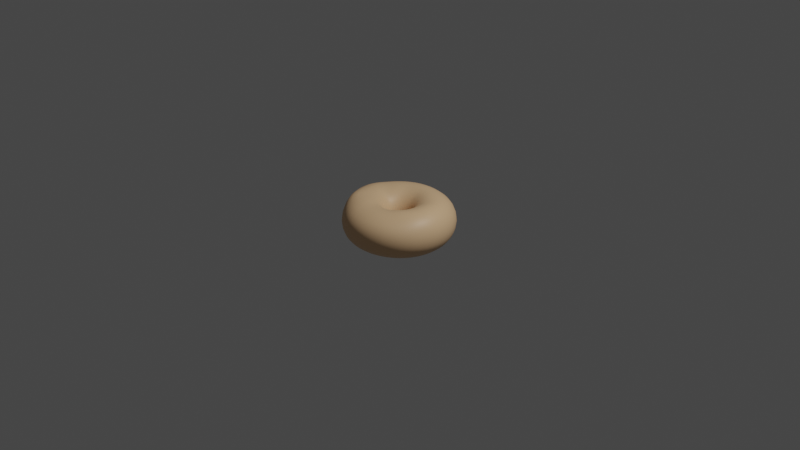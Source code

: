 # Source: plain_donut3.blend  (saved by Blender 3.2.14; exported with 4.5.12 LTS)
import bpy
from mathutils import Matrix  # noqa: F401  (used for matrix-valued properties, if any)

bpy.ops.wm.read_factory_settings(use_empty=True)
scene = bpy.context.scene
scene.name = 'Scene'

# ---- collections
col_collection = bpy.data.collections.new('Collection'); scene.collection.children.link(col_collection)

# ---- materials (node trees are filled in below, after node groups)
mat_material_001 = bpy.data.materials.new('Material.001')
mat_material_001.use_transparent_shadow = False

# ---- material node trees
mat_material_001.use_nodes = True; mat_material_001.node_tree.nodes.clear()
_N = mat_material_001.node_tree.nodes; _L = mat_material_001.node_tree.links
n0 = _N.new('ShaderNodeBsdfPrincipled'); n0.name = 'Principled BSDF'; n0.location = (10, 300)
n0.distribution = 'GGX'
n0.subsurface_method = 'RANDOM_WALK_SKIN'
n0.inputs[0].default_value = (0.8, 0.5199, 0.2918, 1.0)
n0.inputs[3].default_value = 1.45
n0.inputs[27].default_value = (0.0, 0.0, 0.0, 1.0)
n0.inputs[28].default_value = 1.0
n1 = _N.new('ShaderNodeOutputMaterial'); n1.name = 'Material Output'; n1.location = (300, 300)
_L.new(n0.outputs[0], n1.inputs[0])
n1.is_active_output = True

# ---- world
world_world = bpy.data.worlds.new('World'); scene.world = world_world
world_world.use_nodes = True; world_world.node_tree.nodes.clear()
_N = world_world.node_tree.nodes; _L = world_world.node_tree.links
n0 = _N.new('ShaderNodeOutputWorld'); n0.name = 'World Output'; n0.location = (300, 300)
n1 = _N.new('ShaderNodeBackground'); n1.name = 'Background'; n1.location = (10, 300)
n1.inputs[0].default_value = (0.05088, 0.05088, 0.05088, 1.0)
_L.new(n1.outputs[0], n0.inputs[0])
n0.is_active_output = True
world_world.color = (0.05088, 0.05088, 0.05088)
world_world.use_sun_shadow = False
world_world.sun_shadow_jitter_overblur = 0.0

# ---- cameras
cam_camera = bpy.data.cameras.new('Camera')
cam_camera.clip_end = 100.0
cam_camera.ortho_scale = 7.314

# ---- lights
light_light = bpy.data.lights.new('Light', 'POINT')
light_light.transmission_factor = 0.0
light_light.energy = 1000.0
light_light.shadow_soft_size = 0.1
light_light.shadow_maximum_resolution = 0.006
light_light.use_absolute_resolution = True

# ---- meshes
me_torus = bpy.data.meshes.new('Torus')
me_torus.from_pydata([(0.6, 0.0, 0.0), (0.5702, -0.01009, 0.1329), (0.4787, -0.01009, 0.2244), (0.3537, -0.01009, 0.2579), (0.225, 0.0, 0.2165), (0.1335, 0.0, 0.125), (0.1, 0.0, 3.062e-17), (0.1335, 0.0, -0.125), (0.2281, 0.001527, -0.2116), (0.3531, 0.001527, -0.2451), (0.475, 0.0, -0.2165), (0.5665, 0.0, -0.125), (0.5811, 0.1492, 0.0), (0.5487, 0.1409, 0.125), (0.4637, 0.108, 0.2244), (0.3427, 0.07695, 0.2579), (0.2179, 0.05596, 0.2165), (0.1293, 0.0332, 0.125), (0.09686, 0.02487, 3.062e-17), (0.1293, 0.0332, -0.125), (0.221, 0.05748, -0.2116), (0.3421, 0.08857, -0.2451), (0.4601, 0.1181, -0.2165), (0.5487, 0.1409, -0.125), (0.5258, 0.2891, 0.0), (0.4964, 0.2729, 0.125), (0.4199, 0.2187, 0.2244), (0.3067, 0.1686, 0.25), (0.1972, 0.1084, 0.2165), (0.117, 0.06431, 0.125), (0.08763, 0.04818, 3.062e-17), (0.117, 0.06431, -0.125), (0.1972, 0.1084, -0.2165), (0.3098, 0.1701, -0.2451), (0.4162, 0.2288, -0.2165), (0.4964, 0.2729, -0.125), (0.4374, 0.4107, 0.0), (0.413, 0.3878, 0.125), (0.3463, 0.3252, 0.2165), (0.2551, 0.2396, 0.25), (0.1675, 0.1483, 0.2294), (0.09731, 0.09138, 0.125), (0.0729, 0.06845, 3.062e-17), (0.09731, 0.09138, -0.125), (0.164, 0.154, -0.2165), (0.2551, 0.2396, -0.25), (0.3463, 0.3252, -0.2165), (0.413, 0.3878, -0.125), (0.3215, 0.5066, 0.0), (0.3035, 0.4783, 0.125), (0.2621, 0.3994, 0.2109), (0.1986, 0.2881, 0.2573), (0.1241, 0.1842, 0.2294), (0.07153, 0.1127, 0.125), (0.05358, 0.08443, 3.062e-17), (0.07153, 0.1127, -0.125), (0.1206, 0.19, -0.2165), (0.1875, 0.2955, -0.25), (0.2545, 0.4011, -0.2165), (0.3035, 0.4783, -0.125), (0.1743, 0.577, -0.02393), (0.1751, 0.5388, 0.125), (0.1543, 0.4501, 0.2109), (0.1192, 0.3255, 0.2573), (0.07305, 0.2082, 0.2294), (0.04125, 0.127, 0.125), (0.0309, 0.09511, 3.062e-17), (0.04125, 0.127, -0.125), (0.06953, 0.214, -0.2165), (0.09928, 0.3331, -0.2583), (0.1468, 0.4518, -0.2165), (0.1639, 0.5452, -0.1489), (0.02654, 0.6052, -0.02393), (0.04312, 0.5637, 0.1194), (0.03738, 0.4724, 0.2109), (0.0255, 0.3436, 0.2629), (0.01413, 0.2246, 0.2165), (0.008382, 0.1332, 0.125), (0.006279, 0.0998, 3.062e-17), (0.008382, 0.1332, -0.125), (0.00525, 0.2248, -0.2249), (0.0131, 0.3496, -0.2583), (0.02095, 0.4743, -0.2249), (0.03557, 0.5654, -0.125), (-0.1124, 0.5894, 0.0), (-0.1062, 0.5565, 0.125), (-0.08145, 0.4649, 0.2109), (-0.06206, 0.338, 0.2629), (-0.04216, 0.221, 0.2165), (-0.02501, 0.1311, 0.125), (-0.01874, 0.09823, 3.062e-17), (-0.02501, 0.1311, -0.125), (-0.05104, 0.2213, -0.2249), (-0.07446, 0.3441, -0.2583), (-0.09788, 0.4669, -0.2249), (-0.1062, 0.5565, -0.125), (-0.2555, 0.5429, 0.0), (-0.2412, 0.5126, 0.125), (-0.2022, 0.4298, 0.2165), (-0.149, 0.3167, 0.25), (-0.0958, 0.2036, 0.2165), (-0.05684, 0.1208, 0.125), (-0.04258, 0.09048, 3.062e-17), (-0.05684, 0.1208, -0.125), (-0.1047, 0.2039, -0.2249), (-0.1579, 0.317, -0.2583), (-0.2111, 0.4301, -0.2249), (-0.2412, 0.5126, -0.125), (-0.3825, 0.4623, 0.0), (-0.3611, 0.4365, 0.125), (-0.3028, 0.366, 0.2165), (-0.2231, 0.2697, 0.25), (-0.1434, 0.1734, 0.2165), (-0.08509, 0.1029, 0.125), (-0.06374, 0.07705, 3.062e-17), (-0.08509, 0.1029, -0.125), (-0.1523, 0.1736, -0.2249), (-0.232, 0.27, -0.2583), (-0.3117, 0.3663, -0.2249), (-0.3611, 0.4365, -0.125), (-0.4854, 0.3527, 0.0), (-0.4583, 0.333, 0.125), (-0.3843, 0.2792, 0.2165), (-0.2832, 0.2057, 0.25), (-0.182, 0.1323, 0.2165), (-0.108, 0.07847, 0.125), (-0.0809, 0.05878, 3.062e-17), (-0.108, 0.07847, -0.125), (-0.1909, 0.1325, -0.2249), (-0.292, 0.206, -0.2583), (-0.3932, 0.2795, -0.2249), (-0.4583, 0.333, -0.125), (-0.5579, 0.2209, 0.0), (-0.5267, 0.2085, 0.125), (-0.4416, 0.1749, 0.2165), (-0.3771, 0.1595, 0.2352), (-0.2092, 0.08283, 0.2165), (-0.1241, 0.04914, 0.125), (-0.09298, 0.03681, 3.062e-17), (-0.1241, 0.04914, -0.125), (-0.2181, 0.08311, -0.2249), (-0.3343, 0.1291, -0.2583), (-0.4505, 0.1751, -0.2249), (-0.5356, 0.2088, -0.1333), (-0.5953, 0.0752, 0.0), (-0.562, 0.071, 0.125), (-0.53, 0.07918, 0.208), (-0.3855, 0.07371, 0.2541), (-0.2366, 0.02899, 0.1976), (-0.1324, 0.01673, 0.125), (-0.09921, 0.01253, 3.062e-17), (-0.1324, 0.01673, -0.125), (-0.2321, 0.02848, -0.2249), (-0.3561, 0.04415, -0.2583), (-0.4801, 0.05981, -0.2249), (-0.562, 0.071, -0.125), (-0.5953, -0.0752, 0.0), (-0.562, -0.071, 0.125), (-0.53, -0.03989, 0.208), (-0.3855, -0.01402, 0.2541), (-0.2366, -0.02741, 0.1976), (-0.1324, -0.01673, 0.125), (-0.09921, -0.01253, 3.062e-17), (-0.1324, -0.01673, -0.125), (-0.2321, -0.02792, -0.2249), (-0.3561, -0.04359, -0.2583), (-0.4801, -0.05925, -0.2249), (-0.562, -0.071, -0.125), (-0.5579, -0.2209, 0.0), (-0.5026, -0.2147, 0.166), (-0.4335, -0.1931, 0.2535), (-0.3459, -0.139, 0.2373), (-0.2092, -0.08283, 0.2165), (-0.1241, -0.04914, 0.125), (-0.09298, -0.03681, 3.062e-17), (-0.1241, -0.04914, -0.125), (-0.2092, -0.08283, -0.2165), (-0.3343, -0.1286, -0.2583), (-0.4505, -0.1746, -0.2249), (-0.5267, -0.2085, -0.125), (-0.4854, -0.3527, 0.0), (-0.4342, -0.3392, 0.166), (-0.3806, -0.2956, 0.2448), (-0.3036, -0.2159, 0.2373), (-0.182, -0.1323, 0.2165), (-0.108, -0.07847, 0.125), (-0.0809, -0.05878, 3.062e-17), (-0.108, -0.07847, -0.125), (-0.182, -0.1323, -0.2165), (-0.2832, -0.2057, -0.25), (-0.3843, -0.2792, -0.2165), (-0.4583, -0.333, -0.125), (-0.3825, -0.4623, 0.0), (-0.3611, -0.4365, 0.125), (-0.3028, -0.366, 0.2165), (-0.2231, -0.2697, 0.25), (-0.1434, -0.1734, 0.2165), (-0.08509, -0.1029, 0.125), (-0.06374, -0.07705, 3.062e-17), (-0.08509, -0.1029, -0.125), (-0.1434, -0.1734, -0.2165), (-0.2231, -0.2697, -0.25), (-0.3028, -0.366, -0.2165), (-0.3611, -0.4365, -0.125), (-0.2555, -0.5429, 0.0), (-0.2412, -0.5126, 0.125), (-0.2022, -0.4298, 0.2165), (-0.1537, -0.2996, 0.2329), (-0.0958, -0.2036, 0.2165), (-0.07022, -0.12, 0.1061), (-0.04258, -0.09048, 3.062e-17), (-0.05684, -0.1208, -0.125), (-0.0958, -0.2036, -0.2165), (-0.149, -0.3167, -0.25), (-0.2022, -0.4298, -0.2165), (-0.2412, -0.5126, -0.125), (-0.1124, -0.5894, 0.0), (-0.1062, -0.5565, 0.125), (-0.09366, -0.4495, 0.1994), (-0.07024, -0.3267, 0.2329), (-0.04681, -0.2039, 0.1994), (-0.02501, -0.1311, 0.125), (-0.01874, -0.09823, 3.062e-17), (-0.02501, -0.1311, -0.125), (-0.04216, -0.221, -0.2165), (-0.06249, -0.3423, -0.2451), (-0.08592, -0.4651, -0.2116), (-0.1062, -0.5565, -0.125), (0.03767, -0.5988, 0.0), (0.03557, -0.5654, 0.125), (0.02517, -0.457, 0.1994), (0.01732, -0.3322, 0.2329), (0.009475, -0.2074, 0.1994), (0.008382, -0.1332, 0.125), (0.006279, -0.0998, 3.062e-17), (0.008382, -0.1332, -0.125), (0.01722, -0.223, -0.2116), (0.02507, -0.3478, -0.2451), (0.03291, -0.4725, -0.2116), (0.03557, -0.5654, -0.125), (0.1854, -0.5706, 0.0), (0.1751, -0.5388, 0.125), (0.1421, -0.4346, 0.1994), (0.1035, -0.3158, 0.2329), (0.06488, -0.1969, 0.1994), (0.04125, -0.127, 0.125), (0.0309, -0.09511, 3.062e-17), (0.04125, -0.127, -0.125), (0.07262, -0.2125, -0.2116), (0.1112, -0.3313, -0.2451), (0.1499, -0.4502, -0.2116), (0.1751, -0.5388, -0.125), (0.3215, -0.5066, 0.0), (0.3035, -0.4783, 0.125), (0.2499, -0.3839, 0.1994), (0.1829, -0.2784, 0.2329), (0.1206, -0.19, 0.2165), (0.07153, -0.1127, 0.125), (0.05358, -0.08443, 3.062e-17), (0.07153, -0.1127, -0.125), (0.1237, -0.1884, -0.2116), (0.1906, -0.294, -0.2451), (0.2576, -0.3995, -0.2116), (0.3035, -0.4783, -0.125), (0.4374, -0.4107, 0.0), (0.413, -0.3878, 0.125), (0.3416, -0.3081, 0.1994), (0.2551, -0.2396, 0.25), (0.164, -0.154, 0.2165), (0.09731, -0.09138, 0.125), (0.0729, -0.06845, 3.062e-17), (0.09731, -0.09138, -0.125), (0.1671, -0.1525, -0.2116), (0.2582, -0.2381, -0.2451), (0.3463, -0.3252, -0.2165), (0.413, -0.3878, -0.125), (0.5258, -0.2891, 0.0), (0.4964, -0.2729, 0.125), (0.4162, -0.2288, 0.2165), (0.3067, -0.1686, 0.25), (0.1972, -0.1084, 0.2165), (0.117, -0.06431, 0.125), (0.08763, -0.04818, 3.062e-17), (0.117, -0.06431, -0.125), (0.2003, -0.1069, -0.2116), (0.3098, -0.1671, -0.2451), (0.4162, -0.2288, -0.2165), (0.4964, -0.2729, -0.125), (0.5811, -0.1492, 0.0), (0.5487, -0.1409, 0.125), (0.4637, -0.1282, 0.2244), (0.339, -0.08704, 0.25), (0.2179, -0.05596, 0.2165), (0.1293, -0.0332, 0.125), (0.09686, -0.02487, 3.062e-17), (0.1293, -0.0332, -0.125), (0.221, -0.05443, -0.2116), (0.3421, -0.08551, -0.2451), (0.4601, -0.1181, -0.2165), (0.5487, -0.1409, -0.125)], [], [(0, 12, 13, 1), (1, 13, 14, 2), (2, 14, 15, 3), (3, 15, 16, 4), (4, 16, 17, 5), (5, 17, 18, 6), (6, 18, 19, 7), (7, 19, 20, 8), (8, 20, 21, 9), (9, 21, 22, 10), (10, 22, 23, 11), (11, 23, 12, 0), (12, 24, 25, 13), (13, 25, 26, 14), (14, 26, 27, 15), (15, 27, 28, 16), (16, 28, 29, 17), (17, 29, 30, 18), (18, 30, 31, 19), (19, 31, 32, 20), (20, 32, 33, 21), (21, 33, 34, 22), (22, 34, 35, 23), (23, 35, 24, 12), (24, 36, 37, 25), (25, 37, 38, 26), (26, 38, 39, 27), (27, 39, 40, 28), (28, 40, 41, 29), (29, 41, 42, 30), (30, 42, 43, 31), (31, 43, 44, 32), (32, 44, 45, 33), (33, 45, 46, 34), (34, 46, 47, 35), (35, 47, 36, 24), (36, 48, 49, 37), (37, 49, 50, 38), (38, 50, 51, 39), (39, 51, 52, 40), (40, 52, 53, 41), (41, 53, 54, 42), (42, 54, 55, 43), (43, 55, 56, 44), (44, 56, 57, 45), (45, 57, 58, 46), (46, 58, 59, 47), (47, 59, 48, 36), (48, 60, 61, 49), (49, 61, 62, 50), (50, 62, 63, 51), (51, 63, 64, 52), (52, 64, 65, 53), (53, 65, 66, 54), (54, 66, 67, 55), (55, 67, 68, 56), (56, 68, 69, 57), (57, 69, 70, 58), (58, 70, 71, 59), (59, 71, 60, 48), (60, 72, 73, 61), (61, 73, 74, 62), (62, 74, 75, 63), (63, 75, 76, 64), (64, 76, 77, 65), (65, 77, 78, 66), (66, 78, 79, 67), (67, 79, 80, 68), (68, 80, 81, 69), (69, 81, 82, 70), (70, 82, 83, 71), (71, 83, 72, 60), (72, 84, 85, 73), (73, 85, 86, 74), (74, 86, 87, 75), (75, 87, 88, 76), (76, 88, 89, 77), (77, 89, 90, 78), (78, 90, 91, 79), (79, 91, 92, 80), (80, 92, 93, 81), (81, 93, 94, 82), (82, 94, 95, 83), (83, 95, 84, 72), (84, 96, 97, 85), (85, 97, 98, 86), (86, 98, 99, 87), (87, 99, 100, 88), (88, 100, 101, 89), (89, 101, 102, 90), (90, 102, 103, 91), (91, 103, 104, 92), (92, 104, 105, 93), (93, 105, 106, 94), (94, 106, 107, 95), (95, 107, 96, 84), (96, 108, 109, 97), (97, 109, 110, 98), (98, 110, 111, 99), (99, 111, 112, 100), (100, 112, 113, 101), (101, 113, 114, 102), (102, 114, 115, 103), (103, 115, 116, 104), (104, 116, 117, 105), (105, 117, 118, 106), (106, 118, 119, 107), (107, 119, 108, 96), (108, 120, 121, 109), (109, 121, 122, 110), (110, 122, 123, 111), (111, 123, 124, 112), (112, 124, 125, 113), (113, 125, 126, 114), (114, 126, 127, 115), (115, 127, 128, 116), (116, 128, 129, 117), (117, 129, 130, 118), (118, 130, 131, 119), (119, 131, 120, 108), (120, 132, 133, 121), (121, 133, 134, 122), (122, 134, 135, 123), (123, 135, 136, 124), (124, 136, 137, 125), (125, 137, 138, 126), (126, 138, 139, 127), (127, 139, 140, 128), (128, 140, 141, 129), (129, 141, 142, 130), (130, 142, 143, 131), (131, 143, 132, 120), (132, 144, 145, 133), (133, 145, 146, 134), (134, 146, 147, 135), (135, 147, 148, 136), (136, 148, 149, 137), (137, 149, 150, 138), (138, 150, 151, 139), (139, 151, 152, 140), (140, 152, 153, 141), (141, 153, 154, 142), (142, 154, 155, 143), (143, 155, 144, 132), (144, 156, 157, 145), (145, 157, 158, 146), (146, 158, 159, 147), (147, 159, 160, 148), (148, 160, 161, 149), (149, 161, 162, 150), (150, 162, 163, 151), (151, 163, 164, 152), (152, 164, 165, 153), (153, 165, 166, 154), (154, 166, 167, 155), (155, 167, 156, 144), (156, 168, 169, 157), (157, 169, 170, 158), (158, 170, 171, 159), (159, 171, 172, 160), (160, 172, 173, 161), (161, 173, 174, 162), (162, 174, 175, 163), (163, 175, 176, 164), (164, 176, 177, 165), (165, 177, 178, 166), (166, 178, 179, 167), (167, 179, 168, 156), (168, 180, 181, 169), (169, 181, 182, 170), (170, 182, 183, 171), (171, 183, 184, 172), (172, 184, 185, 173), (173, 185, 186, 174), (174, 186, 187, 175), (175, 187, 188, 176), (176, 188, 189, 177), (177, 189, 190, 178), (178, 190, 191, 179), (179, 191, 180, 168), (180, 192, 193, 181), (181, 193, 194, 182), (182, 194, 195, 183), (183, 195, 196, 184), (184, 196, 197, 185), (185, 197, 198, 186), (186, 198, 199, 187), (187, 199, 200, 188), (188, 200, 201, 189), (189, 201, 202, 190), (190, 202, 203, 191), (191, 203, 192, 180), (192, 204, 205, 193), (193, 205, 206, 194), (194, 206, 207, 195), (195, 207, 208, 196), (196, 208, 209, 197), (197, 209, 210, 198), (198, 210, 211, 199), (199, 211, 212, 200), (200, 212, 213, 201), (201, 213, 214, 202), (202, 214, 215, 203), (203, 215, 204, 192), (204, 216, 217, 205), (205, 217, 218, 206), (206, 218, 219, 207), (207, 219, 220, 208), (208, 220, 221, 209), (209, 221, 222, 210), (210, 222, 223, 211), (211, 223, 224, 212), (212, 224, 225, 213), (213, 225, 226, 214), (214, 226, 227, 215), (215, 227, 216, 204), (216, 228, 229, 217), (217, 229, 230, 218), (218, 230, 231, 219), (219, 231, 232, 220), (220, 232, 233, 221), (221, 233, 234, 222), (222, 234, 235, 223), (223, 235, 236, 224), (224, 236, 237, 225), (225, 237, 238, 226), (226, 238, 239, 227), (227, 239, 228, 216), (228, 240, 241, 229), (229, 241, 242, 230), (230, 242, 243, 231), (231, 243, 244, 232), (232, 244, 245, 233), (233, 245, 246, 234), (234, 246, 247, 235), (235, 247, 248, 236), (236, 248, 249, 237), (237, 249, 250, 238), (238, 250, 251, 239), (239, 251, 240, 228), (240, 252, 253, 241), (241, 253, 254, 242), (242, 254, 255, 243), (243, 255, 256, 244), (244, 256, 257, 245), (245, 257, 258, 246), (246, 258, 259, 247), (247, 259, 260, 248), (248, 260, 261, 249), (249, 261, 262, 250), (250, 262, 263, 251), (251, 263, 252, 240), (252, 264, 265, 253), (253, 265, 266, 254), (254, 266, 267, 255), (255, 267, 268, 256), (256, 268, 269, 257), (257, 269, 270, 258), (258, 270, 271, 259), (259, 271, 272, 260), (260, 272, 273, 261), (261, 273, 274, 262), (262, 274, 275, 263), (263, 275, 264, 252), (264, 276, 277, 265), (265, 277, 278, 266), (266, 278, 279, 267), (267, 279, 280, 268), (268, 280, 281, 269), (269, 281, 282, 270), (270, 282, 283, 271), (271, 283, 284, 272), (272, 284, 285, 273), (273, 285, 286, 274), (274, 286, 287, 275), (275, 287, 276, 264), (276, 288, 289, 277), (277, 289, 290, 278), (278, 290, 291, 279), (279, 291, 292, 280), (280, 292, 293, 281), (281, 293, 294, 282), (282, 294, 295, 283), (283, 295, 296, 284), (284, 296, 297, 285), (285, 297, 298, 286), (286, 298, 299, 287), (287, 299, 288, 276), (288, 0, 1, 289), (289, 1, 2, 290), (290, 2, 3, 291), (291, 3, 4, 292), (292, 4, 5, 293), (293, 5, 6, 294), (294, 6, 7, 295), (295, 7, 8, 296), (296, 8, 9, 297), (297, 9, 10, 298), (298, 10, 11, 299), (299, 11, 0, 288)])
me_torus.polygons.foreach_set('use_smooth', [True] * 300)
_uv = me_torus.uv_layers.new(name='UVMap')
_uv.uv.foreach_set('vector', [0.52, 0.5, 0.56, 0.5, 0.56, 0.5833, 0.52, 0.5833, 0.52, 0.5833, 0.56, 0.5833, 0.56, 0.6667, 0.52, 0.6667, 0.52, 0.6667, 0.56, 0.6667, 0.56, 0.75, 0.52, 0.75, 0.52, 0.75, 0.56, 0.75, 0.56, 0.8333, 0.52, 0.8333, 0.52, 0.8333, 0.56, 0.8333, 0.56, 0.9167, 0.52, 0.9167, 0.52, 0.9167, 0.56, 0.9167, 0.56, 1.0, 0.52, 1.0, 0.52, 2.22e-16, 0.56, 2.22e-16, 0.56, 0.08333, 0.52, 0.08333, 0.52, 0.08333, 0.56, 0.08333, 0.56, 0.1667, 0.52, 0.1667, 0.52, 0.1667, 0.56, 0.1667, 0.56, 0.25, 0.52, 0.25, 0.52, 0.25, 0.56, 0.25, 0.56, 0.3333, 0.52, 0.3333, 0.52, 0.3333, 0.56, 0.3333, 0.56, 0.4167, 0.52, 0.4167, 0.52, 0.4167, 0.56, 0.4167, 0.56, 0.5, 0.52, 0.5, 0.56, 0.5, 0.6, 0.5, 0.6, 0.5833, 0.56, 0.5833, 0.56, 0.5833, 0.6, 0.5833, 0.6, 0.6667, 0.56, 0.6667, 0.56, 0.6667, 0.6, 0.6667, 0.6, 0.75, 0.56, 0.75, 0.56, 0.75, 0.6, 0.75, 0.6, 0.8333, 0.56, 0.8333, 0.56, 0.8333, 0.6, 0.8333, 0.6, 0.9167, 0.56, 0.9167, 0.56, 0.9167, 0.6, 0.9167, 0.6, 1.0, 0.56, 1.0, 0.56, 2.22e-16, 0.6, 2.22e-16, 0.6, 0.08333, 0.56, 0.08333, 0.56, 0.08333, 0.6, 0.08333, 0.6, 0.1667, 0.56, 0.1667, 0.56, 0.1667, 0.6, 0.1667, 0.6, 0.25, 0.56, 0.25, 0.56, 0.25, 0.6, 0.25, 0.6, 0.3333, 0.56, 0.3333, 0.56, 0.3333, 0.6, 0.3333, 0.6, 0.4167, 0.56, 0.4167, 0.56, 0.4167, 0.6, 0.4167, 0.6, 0.5, 0.56, 0.5, 0.6, 0.5, 0.64, 0.5, 0.64, 0.5833, 0.6, 0.5833, 0.6, 0.5833, 0.64, 0.5833, 0.64, 0.6667, 0.6, 0.6667, 0.6, 0.6667, 0.64, 0.6667, 0.64, 0.75, 0.6, 0.75, 0.6, 0.75, 0.64, 0.75, 0.64, 0.8333, 0.6, 0.8333, 0.6, 0.8333, 0.64, 0.8333, 0.64, 0.9167, 0.6, 0.9167, 0.6, 0.9167, 0.64, 0.9167, 0.64, 1.0, 0.6, 1.0, 0.6, 2.22e-16, 0.64, 2.22e-16, 0.64, 0.08333, 0.6, 0.08333, 0.6, 0.08333, 0.64, 0.08333, 0.64, 0.1667, 0.6, 0.1667, 0.6, 0.1667, 0.64, 0.1667, 0.64, 0.25, 0.6, 0.25, 0.6, 0.25, 0.64, 0.25, 0.64, 0.3333, 0.6, 0.3333, 0.6, 0.3333, 0.64, 0.3333, 0.64, 0.4167, 0.6, 0.4167, 0.6, 0.4167, 0.64, 0.4167, 0.64, 0.5, 0.6, 0.5, 0.64, 0.5, 0.68, 0.5, 0.68, 0.5833, 0.64, 0.5833, 0.64, 0.5833, 0.68, 0.5833, 0.68, 0.6667, 0.64, 0.6667, 0.64, 0.6667, 0.68, 0.6667, 0.68, 0.75, 0.64, 0.75, 0.64, 0.75, 0.68, 0.75, 0.68, 0.8333, 0.64, 0.8333, 0.64, 0.8333, 0.68, 0.8333, 0.68, 0.9167, 0.64, 0.9167, 0.64, 0.9167, 0.68, 0.9167, 0.68, 1.0, 0.64, 1.0, 0.64, 2.22e-16, 0.68, 2.22e-16, 0.68, 0.08333, 0.64, 0.08333, 0.64, 0.08333, 0.68, 0.08333, 0.68, 0.1667, 0.64, 0.1667, 0.64, 0.1667, 0.68, 0.1667, 0.68, 0.25, 0.64, 0.25, 0.64, 0.25, 0.68, 0.25, 0.68, 0.3333, 0.64, 0.3333, 0.64, 0.3333, 0.68, 0.3333, 0.68, 0.4167, 0.64, 0.4167, 0.64, 0.4167, 0.68, 0.4167, 0.68, 0.5, 0.64, 0.5, 0.68, 0.5, 0.72, 0.5, 0.72, 0.5833, 0.68, 0.5833, 0.68, 0.5833, 0.72, 0.5833, 0.72, 0.6667, 0.68, 0.6667, 0.68, 0.6667, 0.72, 0.6667, 0.72, 0.75, 0.68, 0.75, 0.68, 0.75, 0.72, 0.75, 0.72, 0.8333, 0.68, 0.8333, 0.68, 0.8333, 0.72, 0.8333, 0.72, 0.9167, 0.68, 0.9167, 0.68, 0.9167, 0.72, 0.9167, 0.72, 1.0, 0.68, 1.0, 0.68, 2.22e-16, 0.72, 2.22e-16, 0.72, 0.08333, 0.68, 0.08333, 0.68, 0.08333, 0.72, 0.08333, 0.72, 0.1667, 0.68, 0.1667, 0.68, 0.1667, 0.72, 0.1667, 0.72, 0.25, 0.68, 0.25, 0.68, 0.25, 0.72, 0.25, 0.72, 0.3333, 0.68, 0.3333, 0.68, 0.3333, 0.72, 0.3333, 0.72, 0.4167, 0.68, 0.4167, 0.68, 0.4167, 0.72, 0.4167, 0.72, 0.5, 0.68, 0.5, 0.72, 0.5, 0.76, 0.5, 0.76, 0.5833, 0.72, 0.5833, 0.72, 0.5833, 0.76, 0.5833, 0.76, 0.6667, 0.72, 0.6667, 0.72, 0.6667, 0.76, 0.6667, 0.76, 0.75, 0.72, 0.75, 0.72, 0.75, 0.76, 0.75, 0.76, 0.8333, 0.72, 0.8333, 0.72, 0.8333, 0.76, 0.8333, 0.76, 0.9167, 0.72, 0.9167, 0.72, 0.9167, 0.76, 0.9167, 0.76, 1.0, 0.72, 1.0, 0.72, 2.22e-16, 0.76, 2.22e-16, 0.76, 0.08333, 0.72, 0.08333, 0.72, 0.08333, 0.76, 0.08333, 0.76, 0.1667, 0.72, 0.1667, 0.72, 0.1667, 0.76, 0.1667, 0.76, 0.25, 0.72, 0.25, 0.72, 0.25, 0.76, 0.25, 0.76, 0.3333, 0.72, 0.3333, 0.72, 0.3333, 0.76, 0.3333, 0.76, 0.4167, 0.72, 0.4167, 0.72, 0.4167, 0.76, 0.4167, 0.76, 0.5, 0.72, 0.5, 0.76, 0.5, 0.8, 0.5, 0.8, 0.5833, 0.76, 0.5833, 0.76, 0.5833, 0.8, 0.5833, 0.8, 0.6667, 0.76, 0.6667, 0.76, 0.6667, 0.8, 0.6667, 0.8, 0.75, 0.76, 0.75, 0.76, 0.75, 0.8, 0.75, 0.8, 0.8333, 0.76, 0.8333, 0.76, 0.8333, 0.8, 0.8333, 0.8, 0.9167, 0.76, 0.9167, 0.76, 0.9167, 0.8, 0.9167, 0.8, 1.0, 0.76, 1.0, 0.76, 2.22e-16, 0.8, 2.22e-16, 0.8, 0.08333, 0.76, 0.08333, 0.76, 0.08333, 0.8, 0.08333, 0.8, 0.1667, 0.76, 0.1667, 0.76, 0.1667, 0.8, 0.1667, 0.8, 0.25, 0.76, 0.25, 0.76, 0.25, 0.8, 0.25, 0.8, 0.3333, 0.76, 0.3333, 0.76, 0.3333, 0.8, 0.3333, 0.8, 0.4167, 0.76, 0.4167, 0.76, 0.4167, 0.8, 0.4167, 0.8, 0.5, 0.76, 0.5, 0.8, 0.5, 0.84, 0.5, 0.84, 0.5833, 0.8, 0.5833, 0.8, 0.5833, 0.84, 0.5833, 0.84, 0.6667, 0.8, 0.6667, 0.8, 0.6667, 0.84, 0.6667, 0.84, 0.75, 0.8, 0.75, 0.8, 0.75, 0.84, 0.75, 0.84, 0.8333, 0.8, 0.8333, 0.8, 0.8333, 0.84, 0.8333, 0.84, 0.9167, 0.8, 0.9167, 0.8, 0.9167, 0.84, 0.9167, 0.84, 1.0, 0.8, 1.0, 0.8, 2.22e-16, 0.84, 2.22e-16, 0.84, 0.08333, 0.8, 0.08333, 0.8, 0.08333, 0.84, 0.08333, 0.84, 0.1667, 0.8, 0.1667, 0.8, 0.1667, 0.84, 0.1667, 0.84, 0.25, 0.8, 0.25, 0.8, 0.25, 0.84, 0.25, 0.84, 0.3333, 0.8, 0.3333, 0.8, 0.3333, 0.84, 0.3333, 0.84, 0.4167, 0.8, 0.4167, 0.8, 0.4167, 0.84, 0.4167, 0.84, 0.5, 0.8, 0.5, 0.84, 0.5, 0.88, 0.5, 0.88, 0.5833, 0.84, 0.5833, 0.84, 0.5833, 0.88, 0.5833, 0.88, 0.6667, 0.84, 0.6667, 0.84, 0.6667, 0.88, 0.6667, 0.88, 0.75, 0.84, 0.75, 0.84, 0.75, 0.88, 0.75, 0.88, 0.8333, 0.84, 0.8333, 0.84, 0.8333, 0.88, 0.8333, 0.88, 0.9167, 0.84, 0.9167, 0.84, 0.9167, 0.88, 0.9167, 0.88, 1.0, 0.84, 1.0, 0.84, 2.22e-16, 0.88, 2.22e-16, 0.88, 0.08333, 0.84, 0.08333, 0.84, 0.08333, 0.88, 0.08333, 0.88, 0.1667, 0.84, 0.1667, 0.84, 0.1667, 0.88, 0.1667, 0.88, 0.25, 0.84, 0.25, 0.84, 0.25, 0.88, 0.25, 0.88, 0.3333, 0.84, 0.3333, 0.84, 0.3333, 0.88, 0.3333, 0.88, 0.4167, 0.84, 0.4167, 0.84, 0.4167, 0.88, 0.4167, 0.88, 0.5, 0.84, 0.5, 0.88, 0.5, 0.92, 0.5, 0.92, 0.5833, 0.88, 0.5833, 0.88, 0.5833, 0.92, 0.5833, 0.92, 0.6667, 0.88, 0.6667, 0.88, 0.6667, 0.92, 0.6667, 0.92, 0.75, 0.88, 0.75, 0.88, 0.75, 0.92, 0.75, 0.92, 0.8333, 0.88, 0.8333, 0.88, 0.8333, 0.92, 0.8333, 0.92, 0.9167, 0.88, 0.9167, 0.88, 0.9167, 0.92, 0.9167, 0.92, 1.0, 0.88, 1.0, 0.88, 2.22e-16, 0.92, 2.22e-16, 0.92, 0.08333, 0.88, 0.08333, 0.88, 0.08333, 0.92, 0.08333, 0.92, 0.1667, 0.88, 0.1667, 0.88, 0.1667, 0.92, 0.1667, 0.92, 0.25, 0.88, 0.25, 0.88, 0.25, 0.92, 0.25, 0.92, 0.3333, 0.88, 0.3333, 0.88, 0.3333, 0.92, 0.3333, 0.92, 0.4167, 0.88, 0.4167, 0.88, 0.4167, 0.92, 0.4167, 0.92, 0.5, 0.88, 0.5, 0.92, 0.5, 0.96, 0.5, 0.96, 0.5833, 0.92, 0.5833, 0.92, 0.5833, 0.96, 0.5833, 0.96, 0.6667, 0.92, 0.6667, 0.92, 0.6667, 0.96, 0.6667, 0.96, 0.75, 0.92, 0.75, 0.92, 0.75, 0.96, 0.75, 0.96, 0.8333, 0.92, 0.8333, 0.92, 0.8333, 0.96, 0.8333, 0.96, 0.9167, 0.92, 0.9167, 0.92, 0.9167, 0.96, 0.9167, 0.96, 1.0, 0.92, 1.0, 0.92, 2.22e-16, 0.96, 2.22e-16, 0.96, 0.08333, 0.92, 0.08333, 0.92, 0.08333, 0.96, 0.08333, 0.96, 0.1667, 0.92, 0.1667, 0.92, 0.1667, 0.96, 0.1667, 0.96, 0.25, 0.92, 0.25, 0.92, 0.25, 0.96, 0.25, 0.96, 0.3333, 0.92, 0.3333, 0.92, 0.3333, 0.96, 0.3333, 0.96, 0.4167, 0.92, 0.4167, 0.92, 0.4167, 0.96, 0.4167, 0.96, 0.5, 0.92, 0.5, 0.96, 0.5, 1.0, 0.5, 1.0, 0.5833, 0.96, 0.5833, 0.96, 0.5833, 1.0, 0.5833, 1.0, 0.6667, 0.96, 0.6667, 0.96, 0.6667, 1.0, 0.6667, 1.0, 0.75, 0.96, 0.75, 0.96, 0.75, 1.0, 0.75, 1.0, 0.8333, 0.96, 0.8333, 0.96, 0.8333, 1.0, 0.8333, 1.0, 0.9167, 0.96, 0.9167, 0.96, 0.9167, 1.0, 0.9167, 1.0, 1.0, 0.96, 1.0, 0.96, 2.22e-16, 1.0, 2.22e-16, 1.0, 0.08333, 0.96, 0.08333, 0.96, 0.08333, 1.0, 0.08333, 1.0, 0.1667, 0.96, 0.1667, 0.96, 0.1667, 1.0, 0.1667, 1.0, 0.25, 0.96, 0.25, 0.96, 0.25, 1.0, 0.25, 1.0, 0.3333, 0.96, 0.3333, 0.96, 0.3333, 1.0, 0.3333, 1.0, 0.4167, 0.96, 0.4167, 0.96, 0.4167, 1.0, 0.4167, 1.0, 0.5, 0.96, 0.5, 4.441e-16, 0.5, 0.04, 0.5, 0.04, 0.5833, 4.441e-16, 0.5833, 4.441e-16, 0.5833, 0.04, 0.5833, 0.04, 0.6667, 4.441e-16, 0.6667, 4.441e-16, 0.6667, 0.04, 0.6667, 0.04, 0.75, 4.441e-16, 0.75, 4.441e-16, 0.75, 0.04, 0.75, 0.04, 0.8333, 4.441e-16, 0.8333, 4.441e-16, 0.8333, 0.04, 0.8333, 0.04, 0.9167, 4.441e-16, 0.9167, 4.441e-16, 0.9167, 0.04, 0.9167, 0.04, 1.0, 4.441e-16, 1.0, 4.441e-16, 2.22e-16, 0.04, 2.22e-16, 0.04, 0.08333, 4.441e-16, 0.08333, 4.441e-16, 0.08333, 0.04, 0.08333, 0.04, 0.1667, 4.441e-16, 0.1667, 4.441e-16, 0.1667, 0.04, 0.1667, 0.04, 0.25, 4.441e-16, 0.25, 4.441e-16, 0.25, 0.04, 0.25, 0.04, 0.3333, 4.441e-16, 0.3333, 4.441e-16, 0.3333, 0.04, 0.3333, 0.04, 0.4167, 4.441e-16, 0.4167, 4.441e-16, 0.4167, 0.04, 0.4167, 0.04, 0.5, 4.441e-16, 0.5, 0.04, 0.5, 0.08, 0.5, 0.08, 0.5833, 0.04, 0.5833, 0.04, 0.5833, 0.08, 0.5833, 0.08, 0.6667, 0.04, 0.6667, 0.04, 0.6667, 0.08, 0.6667, 0.08, 0.75, 0.04, 0.75, 0.04, 0.75, 0.08, 0.75, 0.08, 0.8333, 0.04, 0.8333, 0.04, 0.8333, 0.08, 0.8333, 0.08, 0.9167, 0.04, 0.9167, 0.04, 0.9167, 0.08, 0.9167, 0.08, 1.0, 0.04, 1.0, 0.04, 2.22e-16, 0.08, 2.22e-16, 0.08, 0.08333, 0.04, 0.08333, 0.04, 0.08333, 0.08, 0.08333, 0.08, 0.1667, 0.04, 0.1667, 0.04, 0.1667, 0.08, 0.1667, 0.08, 0.25, 0.04, 0.25, 0.04, 0.25, 0.08, 0.25, 0.08, 0.3333, 0.04, 0.3333, 0.04, 0.3333, 0.08, 0.3333, 0.08, 0.4167, 0.04, 0.4167, 0.04, 0.4167, 0.08, 0.4167, 0.08, 0.5, 0.04, 0.5, 0.08, 0.5, 0.12, 0.5, 0.12, 0.5833, 0.08, 0.5833, 0.08, 0.5833, 0.12, 0.5833, 0.12, 0.6667, 0.08, 0.6667, 0.08, 0.6667, 0.12, 0.6667, 0.12, 0.75, 0.08, 0.75, 0.08, 0.75, 0.12, 0.75, 0.12, 0.8333, 0.08, 0.8333, 0.08, 0.8333, 0.12, 0.8333, 0.12, 0.9167, 0.08, 0.9167, 0.08, 0.9167, 0.12, 0.9167, 0.12, 1.0, 0.08, 1.0, 0.08, 2.22e-16, 0.12, 2.22e-16, 0.12, 0.08333, 0.08, 0.08333, 0.08, 0.08333, 0.12, 0.08333, 0.12, 0.1667, 0.08, 0.1667, 0.08, 0.1667, 0.12, 0.1667, 0.12, 0.25, 0.08, 0.25, 0.08, 0.25, 0.12, 0.25, 0.12, 0.3333, 0.08, 0.3333, 0.08, 0.3333, 0.12, 0.3333, 0.12, 0.4167, 0.08, 0.4167, 0.08, 0.4167, 0.12, 0.4167, 0.12, 0.5, 0.08, 0.5, 0.12, 0.5, 0.16, 0.5, 0.16, 0.5833, 0.12, 0.5833, 0.12, 0.5833, 0.16, 0.5833, 0.16, 0.6667, 0.12, 0.6667, 0.12, 0.6667, 0.16, 0.6667, 0.16, 0.75, 0.12, 0.75, 0.12, 0.75, 0.16, 0.75, 0.16, 0.8333, 0.12, 0.8333, 0.12, 0.8333, 0.16, 0.8333, 0.16, 0.9167, 0.12, 0.9167, 0.12, 0.9167, 0.16, 0.9167, 0.16, 1.0, 0.12, 1.0, 0.12, 2.22e-16, 0.16, 2.22e-16, 0.16, 0.08333, 0.12, 0.08333, 0.12, 0.08333, 0.16, 0.08333, 0.16, 0.1667, 0.12, 0.1667, 0.12, 0.1667, 0.16, 0.1667, 0.16, 0.25, 0.12, 0.25, 0.12, 0.25, 0.16, 0.25, 0.16, 0.3333, 0.12, 0.3333, 0.12, 0.3333, 0.16, 0.3333, 0.16, 0.4167, 0.12, 0.4167, 0.12, 0.4167, 0.16, 0.4167, 0.16, 0.5, 0.12, 0.5, 0.16, 0.5, 0.2, 0.5, 0.2, 0.5833, 0.16, 0.5833, 0.16, 0.5833, 0.2, 0.5833, 0.2, 0.6667, 0.16, 0.6667, 0.16, 0.6667, 0.2, 0.6667, 0.2, 0.75, 0.16, 0.75, 0.16, 0.75, 0.2, 0.75, 0.2, 0.8333, 0.16, 0.8333, 0.16, 0.8333, 0.2, 0.8333, 0.2, 0.9167, 0.16, 0.9167, 0.16, 0.9167, 0.2, 0.9167, 0.2, 1.0, 0.16, 1.0, 0.16, 2.22e-16, 0.2, 2.22e-16, 0.2, 0.08333, 0.16, 0.08333, 0.16, 0.08333, 0.2, 0.08333, 0.2, 0.1667, 0.16, 0.1667, 0.16, 0.1667, 0.2, 0.1667, 0.2, 0.25, 0.16, 0.25, 0.16, 0.25, 0.2, 0.25, 0.2, 0.3333, 0.16, 0.3333, 0.16, 0.3333, 0.2, 0.3333, 0.2, 0.4167, 0.16, 0.4167, 0.16, 0.4167, 0.2, 0.4167, 0.2, 0.5, 0.16, 0.5, 0.2, 0.5, 0.24, 0.5, 0.24, 0.5833, 0.2, 0.5833, 0.2, 0.5833, 0.24, 0.5833, 0.24, 0.6667, 0.2, 0.6667, 0.2, 0.6667, 0.24, 0.6667, 0.24, 0.75, 0.2, 0.75, 0.2, 0.75, 0.24, 0.75, 0.24, 0.8333, 0.2, 0.8333, 0.2, 0.8333, 0.24, 0.8333, 0.24, 0.9167, 0.2, 0.9167, 0.2, 0.9167, 0.24, 0.9167, 0.24, 1.0, 0.2, 1.0, 0.2, 2.22e-16, 0.24, 2.22e-16, 0.24, 0.08333, 0.2, 0.08333, 0.2, 0.08333, 0.24, 0.08333, 0.24, 0.1667, 0.2, 0.1667, 0.2, 0.1667, 0.24, 0.1667, 0.24, 0.25, 0.2, 0.25, 0.2, 0.25, 0.24, 0.25, 0.24, 0.3333, 0.2, 0.3333, 0.2, 0.3333, 0.24, 0.3333, 0.24, 0.4167, 0.2, 0.4167, 0.2, 0.4167, 0.24, 0.4167, 0.24, 0.5, 0.2, 0.5, 0.24, 0.5, 0.28, 0.5, 0.28, 0.5833, 0.24, 0.5833, 0.24, 0.5833, 0.28, 0.5833, 0.28, 0.6667, 0.24, 0.6667, 0.24, 0.6667, 0.28, 0.6667, 0.28, 0.75, 0.24, 0.75, 0.24, 0.75, 0.28, 0.75, 0.28, 0.8333, 0.24, 0.8333, 0.24, 0.8333, 0.28, 0.8333, 0.28, 0.9167, 0.24, 0.9167, 0.24, 0.9167, 0.28, 0.9167, 0.28, 1.0, 0.24, 1.0, 0.24, 2.22e-16, 0.28, 2.22e-16, 0.28, 0.08333, 0.24, 0.08333, 0.24, 0.08333, 0.28, 0.08333, 0.28, 0.1667, 0.24, 0.1667, 0.24, 0.1667, 0.28, 0.1667, 0.28, 0.25, 0.24, 0.25, 0.24, 0.25, 0.28, 0.25, 0.28, 0.3333, 0.24, 0.3333, 0.24, 0.3333, 0.28, 0.3333, 0.28, 0.4167, 0.24, 0.4167, 0.24, 0.4167, 0.28, 0.4167, 0.28, 0.5, 0.24, 0.5, 0.28, 0.5, 0.32, 0.5, 0.32, 0.5833, 0.28, 0.5833, 0.28, 0.5833, 0.32, 0.5833, 0.32, 0.6667, 0.28, 0.6667, 0.28, 0.6667, 0.32, 0.6667, 0.32, 0.75, 0.28, 0.75, 0.28, 0.75, 0.32, 0.75, 0.32, 0.8333, 0.28, 0.8333, 0.28, 0.8333, 0.32, 0.8333, 0.32, 0.9167, 0.28, 0.9167, 0.28, 0.9167, 0.32, 0.9167, 0.32, 1.0, 0.28, 1.0, 0.28, 2.22e-16, 0.32, 2.22e-16, 0.32, 0.08333, 0.28, 0.08333, 0.28, 0.08333, 0.32, 0.08333, 0.32, 0.1667, 0.28, 0.1667, 0.28, 0.1667, 0.32, 0.1667, 0.32, 0.25, 0.28, 0.25, 0.28, 0.25, 0.32, 0.25, 0.32, 0.3333, 0.28, 0.3333, 0.28, 0.3333, 0.32, 0.3333, 0.32, 0.4167, 0.28, 0.4167, 0.28, 0.4167, 0.32, 0.4167, 0.32, 0.5, 0.28, 0.5, 0.32, 0.5, 0.36, 0.5, 0.36, 0.5833, 0.32, 0.5833, 0.32, 0.5833, 0.36, 0.5833, 0.36, 0.6667, 0.32, 0.6667, 0.32, 0.6667, 0.36, 0.6667, 0.36, 0.75, 0.32, 0.75, 0.32, 0.75, 0.36, 0.75, 0.36, 0.8333, 0.32, 0.8333, 0.32, 0.8333, 0.36, 0.8333, 0.36, 0.9167, 0.32, 0.9167, 0.32, 0.9167, 0.36, 0.9167, 0.36, 1.0, 0.32, 1.0, 0.32, 2.22e-16, 0.36, 2.22e-16, 0.36, 0.08333, 0.32, 0.08333, 0.32, 0.08333, 0.36, 0.08333, 0.36, 0.1667, 0.32, 0.1667, 0.32, 0.1667, 0.36, 0.1667, 0.36, 0.25, 0.32, 0.25, 0.32, 0.25, 0.36, 0.25, 0.36, 0.3333, 0.32, 0.3333, 0.32, 0.3333, 0.36, 0.3333, 0.36, 0.4167, 0.32, 0.4167, 0.32, 0.4167, 0.36, 0.4167, 0.36, 0.5, 0.32, 0.5, 0.36, 0.5, 0.4, 0.5, 0.4, 0.5833, 0.36, 0.5833, 0.36, 0.5833, 0.4, 0.5833, 0.4, 0.6667, 0.36, 0.6667, 0.36, 0.6667, 0.4, 0.6667, 0.4, 0.75, 0.36, 0.75, 0.36, 0.75, 0.4, 0.75, 0.4, 0.8333, 0.36, 0.8333, 0.36, 0.8333, 0.4, 0.8333, 0.4, 0.9167, 0.36, 0.9167, 0.36, 0.9167, 0.4, 0.9167, 0.4, 1.0, 0.36, 1.0, 0.36, 2.22e-16, 0.4, 2.22e-16, 0.4, 0.08333, 0.36, 0.08333, 0.36, 0.08333, 0.4, 0.08333, 0.4, 0.1667, 0.36, 0.1667, 0.36, 0.1667, 0.4, 0.1667, 0.4, 0.25, 0.36, 0.25, 0.36, 0.25, 0.4, 0.25, 0.4, 0.3333, 0.36, 0.3333, 0.36, 0.3333, 0.4, 0.3333, 0.4, 0.4167, 0.36, 0.4167, 0.36, 0.4167, 0.4, 0.4167, 0.4, 0.5, 0.36, 0.5, 0.4, 0.5, 0.44, 0.5, 0.44, 0.5833, 0.4, 0.5833, 0.4, 0.5833, 0.44, 0.5833, 0.44, 0.6667, 0.4, 0.6667, 0.4, 0.6667, 0.44, 0.6667, 0.44, 0.75, 0.4, 0.75, 0.4, 0.75, 0.44, 0.75, 0.44, 0.8333, 0.4, 0.8333, 0.4, 0.8333, 0.44, 0.8333, 0.44, 0.9167, 0.4, 0.9167, 0.4, 0.9167, 0.44, 0.9167, 0.44, 1.0, 0.4, 1.0, 0.4, 2.22e-16, 0.44, 2.22e-16, 0.44, 0.08333, 0.4, 0.08333, 0.4, 0.08333, 0.44, 0.08333, 0.44, 0.1667, 0.4, 0.1667, 0.4, 0.1667, 0.44, 0.1667, 0.44, 0.25, 0.4, 0.25, 0.4, 0.25, 0.44, 0.25, 0.44, 0.3333, 0.4, 0.3333, 0.4, 0.3333, 0.44, 0.3333, 0.44, 0.4167, 0.4, 0.4167, 0.4, 0.4167, 0.44, 0.4167, 0.44, 0.5, 0.4, 0.5, 0.44, 0.5, 0.48, 0.5, 0.48, 0.5833, 0.44, 0.5833, 0.44, 0.5833, 0.48, 0.5833, 0.48, 0.6667, 0.44, 0.6667, 0.44, 0.6667, 0.48, 0.6667, 0.48, 0.75, 0.44, 0.75, 0.44, 0.75, 0.48, 0.75, 0.48, 0.8333, 0.44, 0.8333, 0.44, 0.8333, 0.48, 0.8333, 0.48, 0.9167, 0.44, 0.9167, 0.44, 0.9167, 0.48, 0.9167, 0.48, 1.0, 0.44, 1.0, 0.44, 2.22e-16, 0.48, 2.22e-16, 0.48, 0.08333, 0.44, 0.08333, 0.44, 0.08333, 0.48, 0.08333, 0.48, 0.1667, 0.44, 0.1667, 0.44, 0.1667, 0.48, 0.1667, 0.48, 0.25, 0.44, 0.25, 0.44, 0.25, 0.48, 0.25, 0.48, 0.3333, 0.44, 0.3333, 0.44, 0.3333, 0.48, 0.3333, 0.48, 0.4167, 0.44, 0.4167, 0.44, 0.4167, 0.48, 0.4167, 0.48, 0.5, 0.44, 0.5, 0.48, 0.5, 0.52, 0.5, 0.52, 0.5833, 0.48, 0.5833, 0.48, 0.5833, 0.52, 0.5833, 0.52, 0.6667, 0.48, 0.6667, 0.48, 0.6667, 0.52, 0.6667, 0.52, 0.75, 0.48, 0.75, 0.48, 0.75, 0.52, 0.75, 0.52, 0.8333, 0.48, 0.8333, 0.48, 0.8333, 0.52, 0.8333, 0.52, 0.9167, 0.48, 0.9167, 0.48, 0.9167, 0.52, 0.9167, 0.52, 1.0, 0.48, 1.0, 0.48, 2.22e-16, 0.52, 2.22e-16, 0.52, 0.08333, 0.48, 0.08333, 0.48, 0.08333, 0.52, 0.08333, 0.52, 0.1667, 0.48, 0.1667, 0.48, 0.1667, 0.52, 0.1667, 0.52, 0.25, 0.48, 0.25, 0.48, 0.25, 0.52, 0.25, 0.52, 0.3333, 0.48, 0.3333, 0.48, 0.3333, 0.52, 0.3333, 0.52, 0.4167, 0.48, 0.4167, 0.48, 0.4167, 0.52, 0.4167, 0.52, 0.5, 0.48, 0.5])
me_torus.materials.append(mat_material_001)
me_torus.update()

# ---- objects
ob_light = bpy.data.objects.new('Light', light_light)
ob_camera = bpy.data.objects.new('Camera', cam_camera)
ob_donut = bpy.data.objects.new('Donut', me_torus)

# ---- transforms, parenting, visibility, modifiers, constraints
ob_light.location = (4.076, 1.005, 5.904)
ob_light.rotation_euler = (0.6503, 0.05522, 1.866)
ob_light.lock_rotations_4d = False
ob_light.empty_display_type = 'ARROWS'
ob_light.color = (0.0, 0.0, 0.0, 0.0)
ob_light.lineart.crease_threshold = 0.0
ob_camera.location = (7.359, -6.926, 4.958)
ob_camera.rotation_euler = (1.109, 0.0, 0.8149)
ob_camera.lock_rotations_4d = False
ob_camera.empty_display_type = 'ARROWS'
ob_camera.color = (0.0, 0.0, 0.0, 0.0)
ob_camera.display_type = 'WIRE'
ob_camera.lineart.crease_threshold = 0.0
ob_donut.location = (0.0, 0.0, 0.0)
_m = ob_donut.modifiers.new('Subdivision', 'SUBSURF')
_m.render_levels = 1

# ---- collection membership
col_collection.objects.link(ob_light)
col_collection.objects.link(ob_camera)
col_collection.objects.link(ob_donut)

# ---- scene / render settings (as saved in the file)
scene.camera = ob_camera
scene.frame_start = 1; scene.frame_end = 250; scene.frame_set(1)
scene.render.engine = 'BLENDER_EEVEE_NEXT'
scene.cycles.sampling_pattern = 'TABULATED_SOBOL'
scene.cycles.use_light_tree = False
scene.view_settings.view_transform = 'Filmic'
bpy.context.view_layer.update()
